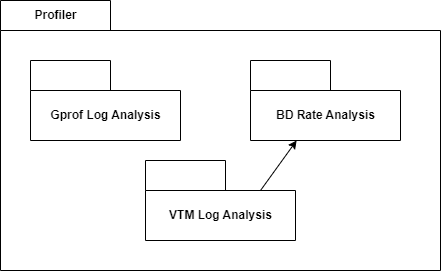

The diagram above was exported from draw.io. Its source (the exported page's mxGraphModel, read from the mxfile embedded in the PNG):
<mxGraphModel dx="606" dy="792" grid="1" gridSize="10" guides="1" tooltips="1" connect="1" arrows="1" fold="1" page="1" pageScale="1" pageWidth="827" pageHeight="1169" math="0" shadow="0">
  <root>
    <mxCell id="0" />
    <mxCell id="1" parent="0" />
    <mxCell id="4" value="Profiler" style="shape=folder;fontStyle=1;tabWidth=110;tabHeight=30;tabPosition=left;html=1;boundedLbl=1;labelInHeader=1;container=1;collapsible=0;recursiveResize=0;" vertex="1" parent="1">
      <mxGeometry x="60" y="220" width="440" height="270" as="geometry" />
    </mxCell>
    <mxCell id="6" value="Gprof Log Analysis" style="shape=folder;fontStyle=1;tabWidth=80;tabHeight=30;tabPosition=left;html=1;boundedLbl=1;" vertex="1" parent="4">
      <mxGeometry x="30" y="60" width="150" height="80" as="geometry" />
    </mxCell>
    <mxCell id="9" value="BD Rate Analysis" style="shape=folder;fontStyle=1;tabWidth=80;tabHeight=30;tabPosition=left;html=1;boundedLbl=1;" vertex="1" parent="4">
      <mxGeometry x="250" y="60" width="150" height="80" as="geometry" />
    </mxCell>
    <mxCell id="11" style="edgeStyle=none;html=1;exitX=0;exitY=0;exitDx=115;exitDy=30;exitPerimeter=0;" edge="1" parent="4" source="10" target="9">
      <mxGeometry relative="1" as="geometry" />
    </mxCell>
    <mxCell id="10" value="VTM Log Analysis" style="shape=folder;fontStyle=1;tabWidth=80;tabHeight=30;tabPosition=left;html=1;boundedLbl=1;" vertex="1" parent="4">
      <mxGeometry x="145" y="160" width="150" height="80" as="geometry" />
    </mxCell>
  </root>
</mxGraphModel>